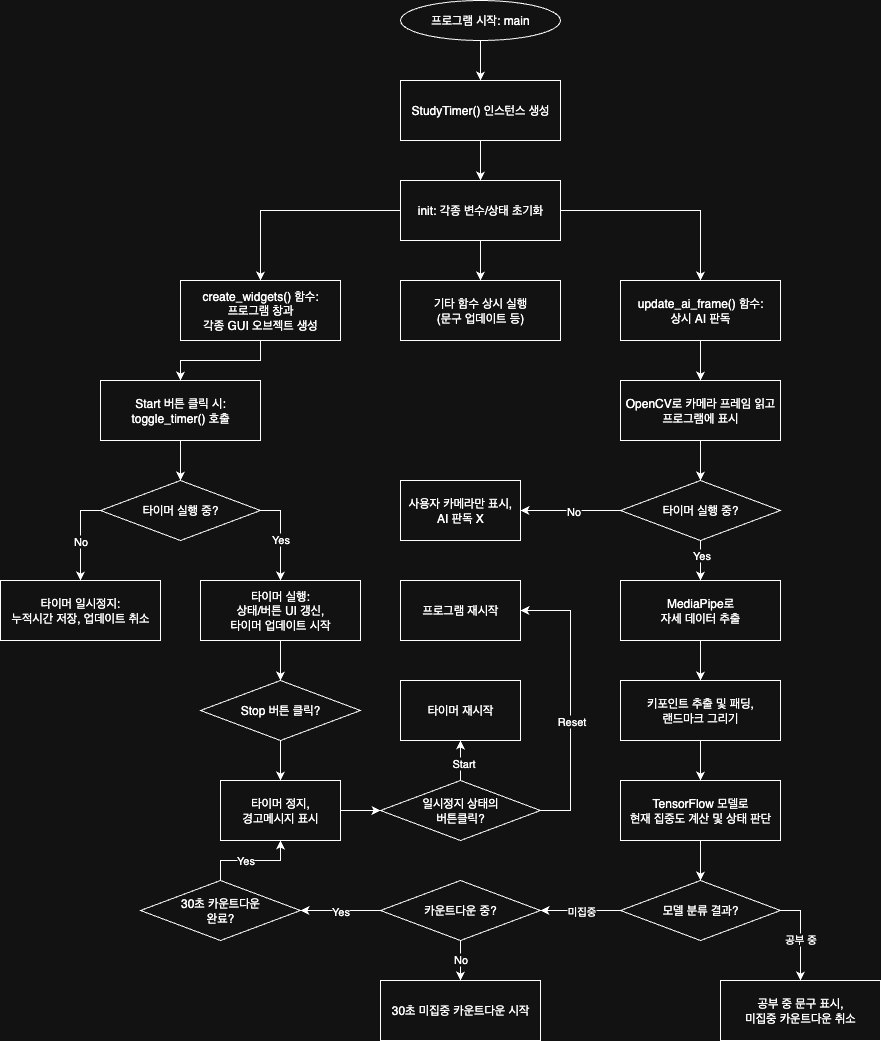

The diagram above was exported from draw.io. Its source (the exported page's mxGraphModel, read from the mxfile embedded in the PNG):
<mxGraphModel dx="2852" dy="1536" grid="1" gridSize="10" guides="1" tooltips="1" connect="1" arrows="1" fold="1" page="1" pageScale="1" pageWidth="1000" pageHeight="600" math="0" shadow="0">
  <root>
    <mxCell id="0" />
    <mxCell id="1" parent="0" />
    <mxCell id="SwhTe7TyJqmx_FI0-2Yv-12" value="" style="edgeStyle=orthogonalEdgeStyle;rounded=0;orthogonalLoop=1;jettySize=auto;html=1;" parent="1" source="SwhTe7TyJqmx_FI0-2Yv-1" target="SwhTe7TyJqmx_FI0-2Yv-2" edge="1">
      <mxGeometry relative="1" as="geometry" />
    </mxCell>
    <mxCell id="SwhTe7TyJqmx_FI0-2Yv-1" value="프로그램 시작: main" style="ellipse;whiteSpace=wrap;html=1;" parent="1" vertex="1">
      <mxGeometry x="420" y="40" width="160" height="40" as="geometry" />
    </mxCell>
    <mxCell id="SwhTe7TyJqmx_FI0-2Yv-11" value="" style="edgeStyle=orthogonalEdgeStyle;rounded=0;orthogonalLoop=1;jettySize=auto;html=1;" parent="1" source="SwhTe7TyJqmx_FI0-2Yv-2" target="SwhTe7TyJqmx_FI0-2Yv-6" edge="1">
      <mxGeometry relative="1" as="geometry" />
    </mxCell>
    <mxCell id="SwhTe7TyJqmx_FI0-2Yv-2" value="StudyTimer() 인스턴스 생성" style="whiteSpace=wrap;html=1;" parent="1" vertex="1">
      <mxGeometry x="420" y="120" width="160" height="60" as="geometry" />
    </mxCell>
    <mxCell id="SwhTe7TyJqmx_FI0-2Yv-10" value="" style="edgeStyle=orthogonalEdgeStyle;rounded=0;orthogonalLoop=1;jettySize=auto;html=1;" parent="1" source="SwhTe7TyJqmx_FI0-2Yv-6" target="SwhTe7TyJqmx_FI0-2Yv-8" edge="1">
      <mxGeometry relative="1" as="geometry" />
    </mxCell>
    <mxCell id="SwhTe7TyJqmx_FI0-2Yv-27" style="edgeStyle=orthogonalEdgeStyle;rounded=0;orthogonalLoop=1;jettySize=auto;html=1;entryX=0.5;entryY=0;entryDx=0;entryDy=0;" parent="1" source="SwhTe7TyJqmx_FI0-2Yv-6" target="SwhTe7TyJqmx_FI0-2Yv-26" edge="1">
      <mxGeometry relative="1" as="geometry" />
    </mxCell>
    <mxCell id="SwhTe7TyJqmx_FI0-2Yv-64" value="" style="edgeStyle=orthogonalEdgeStyle;rounded=0;orthogonalLoop=1;jettySize=auto;html=1;" parent="1" source="SwhTe7TyJqmx_FI0-2Yv-6" target="SwhTe7TyJqmx_FI0-2Yv-63" edge="1">
      <mxGeometry relative="1" as="geometry" />
    </mxCell>
    <mxCell id="SwhTe7TyJqmx_FI0-2Yv-6" value="init: 각종 변수/상태 초기화" style="whiteSpace=wrap;html=1;" parent="1" vertex="1">
      <mxGeometry x="420" y="220" width="160" height="60" as="geometry" />
    </mxCell>
    <mxCell id="SwhTe7TyJqmx_FI0-2Yv-15" value="" style="edgeStyle=orthogonalEdgeStyle;rounded=0;orthogonalLoop=1;jettySize=auto;html=1;" parent="1" source="SwhTe7TyJqmx_FI0-2Yv-8" target="SwhTe7TyJqmx_FI0-2Yv-13" edge="1">
      <mxGeometry relative="1" as="geometry" />
    </mxCell>
    <mxCell id="SwhTe7TyJqmx_FI0-2Yv-8" value="create_widgets() 함수:&lt;div&gt;프로그램 창과&lt;br&gt;각종 GUI 오브젝트 생성&lt;/div&gt;" style="whiteSpace=wrap;html=1;" parent="1" vertex="1">
      <mxGeometry x="200" y="320" width="160" height="60" as="geometry" />
    </mxCell>
    <mxCell id="SwhTe7TyJqmx_FI0-2Yv-17" value="" style="edgeStyle=orthogonalEdgeStyle;rounded=0;orthogonalLoop=1;jettySize=auto;html=1;" parent="1" source="SwhTe7TyJqmx_FI0-2Yv-13" target="SwhTe7TyJqmx_FI0-2Yv-16" edge="1">
      <mxGeometry relative="1" as="geometry" />
    </mxCell>
    <mxCell id="SwhTe7TyJqmx_FI0-2Yv-13" value="Start 버튼 클릭 시:&lt;div&gt;toggle_timer() 호출&lt;/div&gt;" style="whiteSpace=wrap;html=1;" parent="1" vertex="1">
      <mxGeometry x="120" y="420" width="160" height="60" as="geometry" />
    </mxCell>
    <mxCell id="SwhTe7TyJqmx_FI0-2Yv-23" style="edgeStyle=orthogonalEdgeStyle;rounded=0;orthogonalLoop=1;jettySize=auto;html=1;exitX=0;exitY=0.5;exitDx=0;exitDy=0;entryX=0.5;entryY=0;entryDx=0;entryDy=0;" parent="1" source="SwhTe7TyJqmx_FI0-2Yv-16" target="SwhTe7TyJqmx_FI0-2Yv-18" edge="1">
      <mxGeometry relative="1" as="geometry" />
    </mxCell>
    <mxCell id="SwhTe7TyJqmx_FI0-2Yv-54" value="No" style="edgeLabel;html=1;align=center;verticalAlign=middle;resizable=0;points=[];" parent="SwhTe7TyJqmx_FI0-2Yv-23" vertex="1" connectable="0">
      <mxGeometry x="0.1112" y="-1" relative="1" as="geometry">
        <mxPoint as="offset" />
      </mxGeometry>
    </mxCell>
    <mxCell id="SwhTe7TyJqmx_FI0-2Yv-24" style="edgeStyle=orthogonalEdgeStyle;rounded=0;orthogonalLoop=1;jettySize=auto;html=1;exitX=1;exitY=0.5;exitDx=0;exitDy=0;entryX=0.5;entryY=0;entryDx=0;entryDy=0;" parent="1" source="SwhTe7TyJqmx_FI0-2Yv-16" target="SwhTe7TyJqmx_FI0-2Yv-20" edge="1">
      <mxGeometry relative="1" as="geometry" />
    </mxCell>
    <mxCell id="SwhTe7TyJqmx_FI0-2Yv-52" value="Yes" style="edgeLabel;html=1;align=center;verticalAlign=middle;resizable=0;points=[];" parent="SwhTe7TyJqmx_FI0-2Yv-24" vertex="1" connectable="0">
      <mxGeometry x="0.0832" y="-1" relative="1" as="geometry">
        <mxPoint as="offset" />
      </mxGeometry>
    </mxCell>
    <mxCell id="SwhTe7TyJqmx_FI0-2Yv-16" value="타이머 실행 중?" style="rhombus;whiteSpace=wrap;html=1;" parent="1" vertex="1">
      <mxGeometry x="120" y="520" width="160" height="60" as="geometry" />
    </mxCell>
    <mxCell id="SwhTe7TyJqmx_FI0-2Yv-18" value="타이머 일시정지:&lt;div&gt;누적시간 저장, 업데이트 취소&lt;/div&gt;" style="whiteSpace=wrap;html=1;" parent="1" vertex="1">
      <mxGeometry x="20" y="620" width="160" height="60" as="geometry" />
    </mxCell>
    <mxCell id="SwhTe7TyJqmx_FI0-2Yv-80" value="" style="edgeStyle=orthogonalEdgeStyle;rounded=0;orthogonalLoop=1;jettySize=auto;html=1;" parent="1" source="SwhTe7TyJqmx_FI0-2Yv-20" target="SwhTe7TyJqmx_FI0-2Yv-79" edge="1">
      <mxGeometry relative="1" as="geometry" />
    </mxCell>
    <mxCell id="SwhTe7TyJqmx_FI0-2Yv-20" value="타이머 실행:&lt;div&gt;상태/버튼 UI 갱신,&lt;br&gt;타이머 업데이트 시작&lt;/div&gt;" style="whiteSpace=wrap;html=1;" parent="1" vertex="1">
      <mxGeometry x="220" y="620" width="160" height="60" as="geometry" />
    </mxCell>
    <mxCell id="SwhTe7TyJqmx_FI0-2Yv-29" value="" style="edgeStyle=orthogonalEdgeStyle;rounded=0;orthogonalLoop=1;jettySize=auto;html=1;" parent="1" source="SwhTe7TyJqmx_FI0-2Yv-26" target="SwhTe7TyJqmx_FI0-2Yv-28" edge="1">
      <mxGeometry relative="1" as="geometry" />
    </mxCell>
    <mxCell id="SwhTe7TyJqmx_FI0-2Yv-26" value="update_ai_frame() 함수:&lt;div&gt;상시 AI 판독&lt;/div&gt;" style="whiteSpace=wrap;html=1;" parent="1" vertex="1">
      <mxGeometry x="640" y="320" width="160" height="60" as="geometry" />
    </mxCell>
    <mxCell id="SwhTe7TyJqmx_FI0-2Yv-40" style="edgeStyle=orthogonalEdgeStyle;rounded=0;orthogonalLoop=1;jettySize=auto;html=1;exitX=0.5;exitY=1;exitDx=0;exitDy=0;entryX=0.5;entryY=0;entryDx=0;entryDy=0;" parent="1" source="SwhTe7TyJqmx_FI0-2Yv-28" target="SwhTe7TyJqmx_FI0-2Yv-37" edge="1">
      <mxGeometry relative="1" as="geometry" />
    </mxCell>
    <mxCell id="SwhTe7TyJqmx_FI0-2Yv-28" value="OpenCV로 카메라 프레임 읽고&lt;div&gt;프로그램에 표시&lt;/div&gt;" style="whiteSpace=wrap;html=1;" parent="1" vertex="1">
      <mxGeometry x="640" y="420" width="160" height="60" as="geometry" />
    </mxCell>
    <mxCell id="SwhTe7TyJqmx_FI0-2Yv-43" value="" style="edgeStyle=orthogonalEdgeStyle;rounded=0;orthogonalLoop=1;jettySize=auto;html=1;" parent="1" source="SwhTe7TyJqmx_FI0-2Yv-37" target="SwhTe7TyJqmx_FI0-2Yv-42" edge="1">
      <mxGeometry relative="1" as="geometry" />
    </mxCell>
    <mxCell id="SwhTe7TyJqmx_FI0-2Yv-87" value="Yes" style="edgeLabel;html=1;align=center;verticalAlign=middle;resizable=0;points=[];" parent="SwhTe7TyJqmx_FI0-2Yv-43" vertex="1" connectable="0">
      <mxGeometry x="-0.2786" relative="1" as="geometry">
        <mxPoint as="offset" />
      </mxGeometry>
    </mxCell>
    <mxCell id="SwhTe7TyJqmx_FI0-2Yv-100" value="" style="edgeStyle=orthogonalEdgeStyle;rounded=0;orthogonalLoop=1;jettySize=auto;html=1;" parent="1" source="SwhTe7TyJqmx_FI0-2Yv-37" target="SwhTe7TyJqmx_FI0-2Yv-99" edge="1">
      <mxGeometry relative="1" as="geometry" />
    </mxCell>
    <mxCell id="SwhTe7TyJqmx_FI0-2Yv-101" value="No" style="edgeLabel;html=1;align=center;verticalAlign=middle;resizable=0;points=[];" parent="SwhTe7TyJqmx_FI0-2Yv-100" vertex="1" connectable="0">
      <mxGeometry x="-0.03" y="-3" relative="1" as="geometry">
        <mxPoint y="3" as="offset" />
      </mxGeometry>
    </mxCell>
    <mxCell id="SwhTe7TyJqmx_FI0-2Yv-37" value="타이머 실행 중?" style="rhombus;whiteSpace=wrap;html=1;" parent="1" vertex="1">
      <mxGeometry x="640" y="520" width="160" height="60" as="geometry" />
    </mxCell>
    <mxCell id="SwhTe7TyJqmx_FI0-2Yv-49" value="" style="edgeStyle=orthogonalEdgeStyle;rounded=0;orthogonalLoop=1;jettySize=auto;html=1;" parent="1" source="SwhTe7TyJqmx_FI0-2Yv-42" target="SwhTe7TyJqmx_FI0-2Yv-44" edge="1">
      <mxGeometry relative="1" as="geometry" />
    </mxCell>
    <mxCell id="SwhTe7TyJqmx_FI0-2Yv-42" value="MediaPipe로&lt;div&gt;자세 데이터 추출&lt;/div&gt;" style="whiteSpace=wrap;html=1;" parent="1" vertex="1">
      <mxGeometry x="640" y="620" width="160" height="60" as="geometry" />
    </mxCell>
    <mxCell id="SwhTe7TyJqmx_FI0-2Yv-48" value="" style="edgeStyle=orthogonalEdgeStyle;rounded=0;orthogonalLoop=1;jettySize=auto;html=1;" parent="1" source="SwhTe7TyJqmx_FI0-2Yv-44" target="SwhTe7TyJqmx_FI0-2Yv-47" edge="1">
      <mxGeometry relative="1" as="geometry" />
    </mxCell>
    <mxCell id="SwhTe7TyJqmx_FI0-2Yv-44" value="키포인트 추출 및 패딩,&lt;br&gt;랜드마크 그리기" style="whiteSpace=wrap;html=1;" parent="1" vertex="1">
      <mxGeometry x="640" y="720" width="160" height="60" as="geometry" />
    </mxCell>
    <mxCell id="SwhTe7TyJqmx_FI0-2Yv-65" value="" style="edgeStyle=orthogonalEdgeStyle;rounded=0;orthogonalLoop=1;jettySize=auto;html=1;" parent="1" source="SwhTe7TyJqmx_FI0-2Yv-47" target="SwhTe7TyJqmx_FI0-2Yv-60" edge="1">
      <mxGeometry relative="1" as="geometry" />
    </mxCell>
    <mxCell id="SwhTe7TyJqmx_FI0-2Yv-47" value="TensorFlow 모델로&lt;div&gt;현재 집중도 계산 및 상태 판단&lt;/div&gt;" style="whiteSpace=wrap;html=1;" parent="1" vertex="1">
      <mxGeometry x="640" y="820" width="160" height="60" as="geometry" />
    </mxCell>
    <mxCell id="SwhTe7TyJqmx_FI0-2Yv-58" style="edgeStyle=orthogonalEdgeStyle;rounded=0;orthogonalLoop=1;jettySize=auto;html=1;exitX=1;exitY=0.5;exitDx=0;exitDy=0;entryX=0.5;entryY=0;entryDx=0;entryDy=0;" parent="1" source="SwhTe7TyJqmx_FI0-2Yv-60" target="SwhTe7TyJqmx_FI0-2Yv-62" edge="1">
      <mxGeometry relative="1" as="geometry" />
    </mxCell>
    <mxCell id="SwhTe7TyJqmx_FI0-2Yv-59" value="공부 중" style="edgeLabel;html=1;align=center;verticalAlign=middle;resizable=0;points=[];" parent="SwhTe7TyJqmx_FI0-2Yv-58" vertex="1" connectable="0">
      <mxGeometry x="0.0832" y="-1" relative="1" as="geometry">
        <mxPoint as="offset" />
      </mxGeometry>
    </mxCell>
    <mxCell id="SwhTe7TyJqmx_FI0-2Yv-68" value="" style="edgeStyle=orthogonalEdgeStyle;rounded=0;orthogonalLoop=1;jettySize=auto;html=1;" parent="1" source="SwhTe7TyJqmx_FI0-2Yv-60" target="SwhTe7TyJqmx_FI0-2Yv-67" edge="1">
      <mxGeometry relative="1" as="geometry" />
    </mxCell>
    <mxCell id="SwhTe7TyJqmx_FI0-2Yv-74" value="미집중" style="edgeLabel;html=1;align=center;verticalAlign=middle;resizable=0;points=[];" parent="SwhTe7TyJqmx_FI0-2Yv-68" vertex="1" connectable="0">
      <mxGeometry relative="1" as="geometry">
        <mxPoint as="offset" />
      </mxGeometry>
    </mxCell>
    <mxCell id="SwhTe7TyJqmx_FI0-2Yv-60" value="모델 분류 결과?" style="rhombus;whiteSpace=wrap;html=1;" parent="1" vertex="1">
      <mxGeometry x="640" y="920" width="160" height="60" as="geometry" />
    </mxCell>
    <mxCell id="SwhTe7TyJqmx_FI0-2Yv-62" value="공부 중 문구 표시,&lt;div&gt;미집중 카운트다운 취소&lt;/div&gt;" style="whiteSpace=wrap;html=1;" parent="1" vertex="1">
      <mxGeometry x="740" y="1020" width="160" height="60" as="geometry" />
    </mxCell>
    <mxCell id="SwhTe7TyJqmx_FI0-2Yv-63" value="기타 함수 상시 실행&lt;div&gt;(문구 업데이트 등)&lt;/div&gt;" style="whiteSpace=wrap;html=1;" parent="1" vertex="1">
      <mxGeometry x="420" y="320" width="160" height="60" as="geometry" />
    </mxCell>
    <mxCell id="SwhTe7TyJqmx_FI0-2Yv-72" value="" style="edgeStyle=orthogonalEdgeStyle;rounded=0;orthogonalLoop=1;jettySize=auto;html=1;" parent="1" source="SwhTe7TyJqmx_FI0-2Yv-67" target="SwhTe7TyJqmx_FI0-2Yv-71" edge="1">
      <mxGeometry relative="1" as="geometry" />
    </mxCell>
    <mxCell id="SwhTe7TyJqmx_FI0-2Yv-73" value="No" style="edgeLabel;html=1;align=center;verticalAlign=middle;resizable=0;points=[];" parent="SwhTe7TyJqmx_FI0-2Yv-72" vertex="1" connectable="0">
      <mxGeometry x="-0.15" y="-1" relative="1" as="geometry">
        <mxPoint as="offset" />
      </mxGeometry>
    </mxCell>
    <mxCell id="SwhTe7TyJqmx_FI0-2Yv-76" value="" style="edgeStyle=orthogonalEdgeStyle;rounded=0;orthogonalLoop=1;jettySize=auto;html=1;" parent="1" source="SwhTe7TyJqmx_FI0-2Yv-67" target="SwhTe7TyJqmx_FI0-2Yv-75" edge="1">
      <mxGeometry relative="1" as="geometry" />
    </mxCell>
    <mxCell id="SwhTe7TyJqmx_FI0-2Yv-77" value="Yes" style="edgeLabel;html=1;align=center;verticalAlign=middle;resizable=0;points=[];" parent="SwhTe7TyJqmx_FI0-2Yv-76" vertex="1" connectable="0">
      <mxGeometry x="-0.125" y="2" relative="1" as="geometry">
        <mxPoint x="-5" y="-2" as="offset" />
      </mxGeometry>
    </mxCell>
    <mxCell id="SwhTe7TyJqmx_FI0-2Yv-67" value="카운트다운 중?" style="rhombus;whiteSpace=wrap;html=1;" parent="1" vertex="1">
      <mxGeometry x="400" y="920" width="160" height="60" as="geometry" />
    </mxCell>
    <mxCell id="SwhTe7TyJqmx_FI0-2Yv-71" value="30초 미집중 카운트다운 시작" style="whiteSpace=wrap;html=1;" parent="1" vertex="1">
      <mxGeometry x="400" y="1020" width="160" height="60" as="geometry" />
    </mxCell>
    <mxCell id="SwhTe7TyJqmx_FI0-2Yv-83" value="" style="edgeStyle=orthogonalEdgeStyle;rounded=0;orthogonalLoop=1;jettySize=auto;html=1;" parent="1" source="SwhTe7TyJqmx_FI0-2Yv-75" target="SwhTe7TyJqmx_FI0-2Yv-81" edge="1">
      <mxGeometry relative="1" as="geometry" />
    </mxCell>
    <mxCell id="SwhTe7TyJqmx_FI0-2Yv-84" value="Yes" style="edgeLabel;html=1;align=center;verticalAlign=middle;resizable=0;points=[];" parent="SwhTe7TyJqmx_FI0-2Yv-83" vertex="1" connectable="0">
      <mxGeometry x="-0.11" y="1" relative="1" as="geometry">
        <mxPoint as="offset" />
      </mxGeometry>
    </mxCell>
    <mxCell id="SwhTe7TyJqmx_FI0-2Yv-75" value="30초 카운트다운&lt;div&gt;완료?&lt;/div&gt;" style="rhombus;whiteSpace=wrap;html=1;" parent="1" vertex="1">
      <mxGeometry x="160" y="920" width="160" height="60" as="geometry" />
    </mxCell>
    <mxCell id="SwhTe7TyJqmx_FI0-2Yv-82" value="" style="edgeStyle=orthogonalEdgeStyle;rounded=0;orthogonalLoop=1;jettySize=auto;html=1;" parent="1" source="SwhTe7TyJqmx_FI0-2Yv-79" target="SwhTe7TyJqmx_FI0-2Yv-81" edge="1">
      <mxGeometry relative="1" as="geometry" />
    </mxCell>
    <mxCell id="SwhTe7TyJqmx_FI0-2Yv-79" value="Stop 버튼 클릭?" style="rhombus;whiteSpace=wrap;html=1;" parent="1" vertex="1">
      <mxGeometry x="220" y="720" width="160" height="60" as="geometry" />
    </mxCell>
    <mxCell id="SwhTe7TyJqmx_FI0-2Yv-91" value="" style="edgeStyle=orthogonalEdgeStyle;rounded=0;orthogonalLoop=1;jettySize=auto;html=1;" parent="1" source="SwhTe7TyJqmx_FI0-2Yv-81" target="SwhTe7TyJqmx_FI0-2Yv-90" edge="1">
      <mxGeometry relative="1" as="geometry" />
    </mxCell>
    <mxCell id="SwhTe7TyJqmx_FI0-2Yv-81" value="타이머 정지,&lt;div&gt;경고메시지 표시&lt;/div&gt;" style="whiteSpace=wrap;html=1;" parent="1" vertex="1">
      <mxGeometry x="240" y="820" width="120" height="60" as="geometry" />
    </mxCell>
    <mxCell id="SwhTe7TyJqmx_FI0-2Yv-93" value="" style="edgeStyle=orthogonalEdgeStyle;rounded=0;orthogonalLoop=1;jettySize=auto;html=1;" parent="1" source="SwhTe7TyJqmx_FI0-2Yv-90" target="SwhTe7TyJqmx_FI0-2Yv-92" edge="1">
      <mxGeometry relative="1" as="geometry" />
    </mxCell>
    <mxCell id="SwhTe7TyJqmx_FI0-2Yv-97" value="Start" style="edgeLabel;html=1;align=center;verticalAlign=middle;resizable=0;points=[];" parent="SwhTe7TyJqmx_FI0-2Yv-93" vertex="1" connectable="0">
      <mxGeometry x="-0.0625" y="-2" relative="1" as="geometry">
        <mxPoint as="offset" />
      </mxGeometry>
    </mxCell>
    <mxCell id="SwhTe7TyJqmx_FI0-2Yv-96" style="edgeStyle=orthogonalEdgeStyle;rounded=0;orthogonalLoop=1;jettySize=auto;html=1;entryX=1;entryY=0.5;entryDx=0;entryDy=0;exitX=1;exitY=0.5;exitDx=0;exitDy=0;" parent="1" source="SwhTe7TyJqmx_FI0-2Yv-90" target="SwhTe7TyJqmx_FI0-2Yv-94" edge="1">
      <mxGeometry relative="1" as="geometry">
        <Array as="points">
          <mxPoint x="590" y="850" />
          <mxPoint x="590" y="650" />
        </Array>
      </mxGeometry>
    </mxCell>
    <mxCell id="SwhTe7TyJqmx_FI0-2Yv-98" value="Reset" style="edgeLabel;html=1;align=center;verticalAlign=middle;resizable=0;points=[];" parent="SwhTe7TyJqmx_FI0-2Yv-96" vertex="1" connectable="0">
      <mxGeometry x="-0.1473" relative="1" as="geometry">
        <mxPoint as="offset" />
      </mxGeometry>
    </mxCell>
    <mxCell id="SwhTe7TyJqmx_FI0-2Yv-90" value="일시정지 상태의&lt;div&gt;버튼클릭?&lt;/div&gt;" style="rhombus;whiteSpace=wrap;html=1;" parent="1" vertex="1">
      <mxGeometry x="400" y="820" width="160" height="60" as="geometry" />
    </mxCell>
    <mxCell id="SwhTe7TyJqmx_FI0-2Yv-92" value="타이머 재시작" style="whiteSpace=wrap;html=1;" parent="1" vertex="1">
      <mxGeometry x="420" y="720" width="120" height="60" as="geometry" />
    </mxCell>
    <mxCell id="SwhTe7TyJqmx_FI0-2Yv-94" value="프로그램 재시작" style="whiteSpace=wrap;html=1;" parent="1" vertex="1">
      <mxGeometry x="420" y="620" width="120" height="60" as="geometry" />
    </mxCell>
    <mxCell id="SwhTe7TyJqmx_FI0-2Yv-99" value="사용자 카메라만 표시,&lt;div&gt;AI 판독 X&lt;/div&gt;" style="whiteSpace=wrap;html=1;" parent="1" vertex="1">
      <mxGeometry x="420" y="520" width="120" height="60" as="geometry" />
    </mxCell>
  </root>
</mxGraphModel>